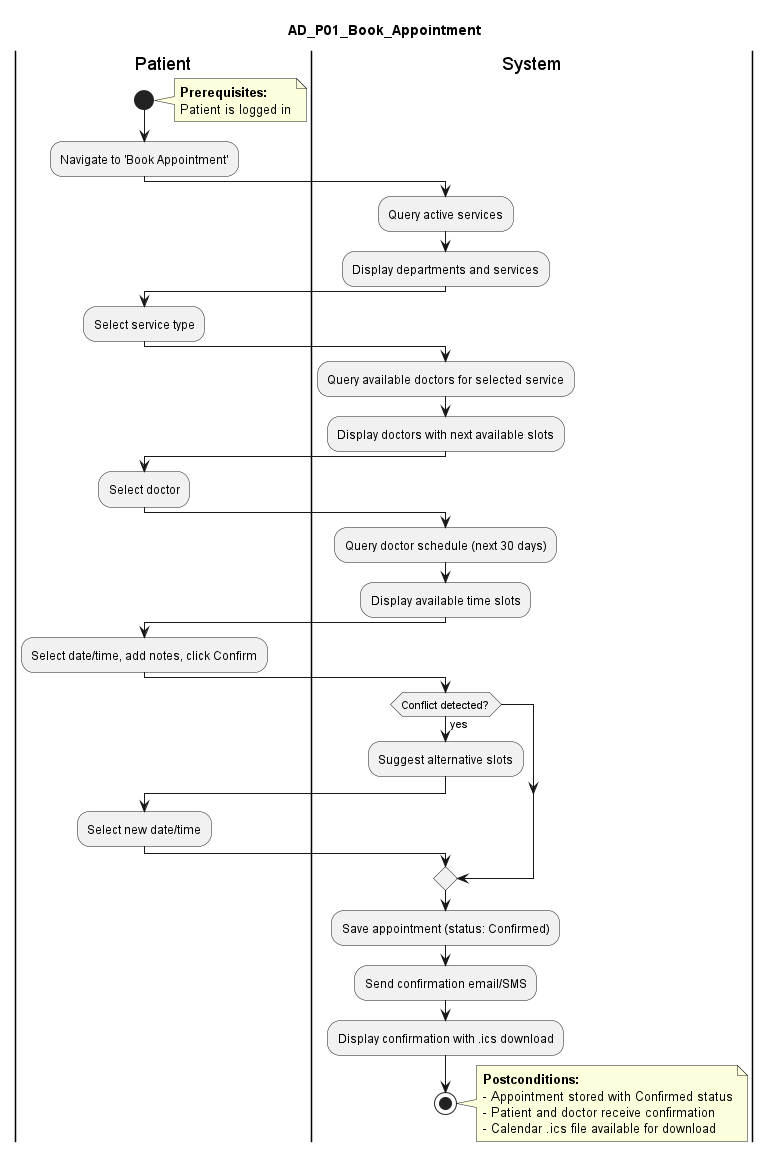

The diagram above was rendered by PlantUML. Its source (embedded in the PNG):
@startuml AD_P01_Book_Appointment
title AD_P01_Book_Appointment

|Patient|
start
note right: **Prerequisites:**\nPatient is logged in
:Navigate to 'Book Appointment';

|System|
:Query active services;
:Display departments and services;

|Patient|
:Select service type;

|System|
:Query available doctors for selected service;
:Display doctors with next available slots;

|Patient|
:Select doctor;

|System|
:Query doctor schedule (next 30 days);
:Display available time slots;

|Patient|
:Select date/time, add notes, click Confirm;

|System|
if (Conflict detected?) then (yes)
  :Suggest alternative slots;
  |Patient|
  :Select new date/time;
  |System|
endif

:Save appointment (status: Confirmed);
:Send confirmation email/SMS;
:Display confirmation with .ics download;

stop

note right
  **Postconditions:**
  - Appointment stored with Confirmed status
  - Patient and doctor receive confirmation
  - Calendar .ics file available for download
end note
@enduml